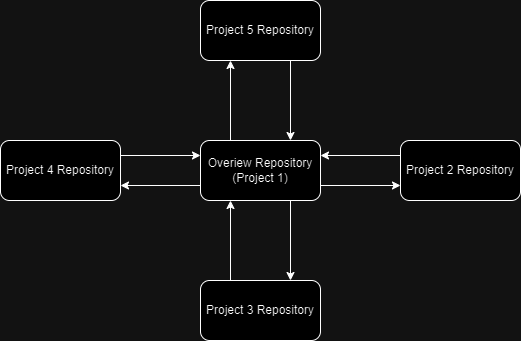

The diagram above was exported from draw.io. Its source (the exported page's mxGraphModel, read from the mxfile embedded in the PNG):
<mxGraphModel dx="1647" dy="899" grid="1" gridSize="10" guides="1" tooltips="1" connect="1" arrows="1" fold="1" page="1" pageScale="1" pageWidth="827" pageHeight="1169" math="0" shadow="0">
  <root>
    <mxCell id="0" />
    <mxCell id="1" parent="0" />
    <mxCell id="vn8zjj7sJpLczm5SolBI-1" value="Overiew Repository&lt;br&gt;(Project 1)" style="rounded=1;whiteSpace=wrap;html=1;" vertex="1" parent="1">
      <mxGeometry x="360" y="380" width="120" height="60" as="geometry" />
    </mxCell>
    <mxCell id="vn8zjj7sJpLczm5SolBI-2" value="" style="endArrow=classic;html=1;rounded=0;exitX=1;exitY=0.75;exitDx=0;exitDy=0;entryX=0;entryY=0.75;entryDx=0;entryDy=0;" edge="1" parent="1" source="vn8zjj7sJpLczm5SolBI-1" target="vn8zjj7sJpLczm5SolBI-3">
      <mxGeometry width="50" height="50" relative="1" as="geometry">
        <mxPoint x="300" y="470" as="sourcePoint" />
        <mxPoint x="560" y="410" as="targetPoint" />
      </mxGeometry>
    </mxCell>
    <mxCell id="vn8zjj7sJpLczm5SolBI-3" value="Project 2 Repository" style="rounded=1;whiteSpace=wrap;html=1;" vertex="1" parent="1">
      <mxGeometry x="560" y="380" width="120" height="60" as="geometry" />
    </mxCell>
    <mxCell id="vn8zjj7sJpLczm5SolBI-4" value="Project 3 Repository" style="rounded=1;whiteSpace=wrap;html=1;" vertex="1" parent="1">
      <mxGeometry x="360" y="520" width="120" height="60" as="geometry" />
    </mxCell>
    <mxCell id="vn8zjj7sJpLczm5SolBI-5" value="" style="endArrow=classic;html=1;rounded=0;exitX=0.75;exitY=1;exitDx=0;exitDy=0;" edge="1" parent="1" source="vn8zjj7sJpLczm5SolBI-1">
      <mxGeometry width="50" height="50" relative="1" as="geometry">
        <mxPoint x="490" y="420" as="sourcePoint" />
        <mxPoint x="450" y="520" as="targetPoint" />
      </mxGeometry>
    </mxCell>
    <mxCell id="vn8zjj7sJpLczm5SolBI-8" value="Project 4 Repository" style="rounded=1;whiteSpace=wrap;html=1;" vertex="1" parent="1">
      <mxGeometry x="160" y="380" width="120" height="60" as="geometry" />
    </mxCell>
    <mxCell id="vn8zjj7sJpLczm5SolBI-9" value="" style="endArrow=classic;html=1;rounded=0;exitX=0;exitY=0.75;exitDx=0;exitDy=0;entryX=1;entryY=0.75;entryDx=0;entryDy=0;" edge="1" parent="1" source="vn8zjj7sJpLczm5SolBI-1" target="vn8zjj7sJpLczm5SolBI-8">
      <mxGeometry width="50" height="50" relative="1" as="geometry">
        <mxPoint x="240" y="510" as="sourcePoint" />
        <mxPoint x="290" y="460" as="targetPoint" />
      </mxGeometry>
    </mxCell>
    <mxCell id="vn8zjj7sJpLczm5SolBI-10" value="" style="endArrow=classic;html=1;rounded=0;exitX=1;exitY=0.25;exitDx=0;exitDy=0;entryX=0;entryY=0.25;entryDx=0;entryDy=0;" edge="1" parent="1" source="vn8zjj7sJpLczm5SolBI-8" target="vn8zjj7sJpLczm5SolBI-1">
      <mxGeometry width="50" height="50" relative="1" as="geometry">
        <mxPoint x="370" y="435" as="sourcePoint" />
        <mxPoint x="330" y="400" as="targetPoint" />
      </mxGeometry>
    </mxCell>
    <mxCell id="vn8zjj7sJpLczm5SolBI-11" value="" style="endArrow=classic;html=1;rounded=0;exitX=0.25;exitY=0;exitDx=0;exitDy=0;entryX=0.25;entryY=1;entryDx=0;entryDy=0;" edge="1" parent="1" source="vn8zjj7sJpLczm5SolBI-4" target="vn8zjj7sJpLczm5SolBI-1">
      <mxGeometry width="50" height="50" relative="1" as="geometry">
        <mxPoint x="380" y="445" as="sourcePoint" />
        <mxPoint x="300" y="445" as="targetPoint" />
      </mxGeometry>
    </mxCell>
    <mxCell id="vn8zjj7sJpLczm5SolBI-12" value="" style="endArrow=classic;html=1;rounded=0;exitX=0;exitY=0.25;exitDx=0;exitDy=0;entryX=1;entryY=0.25;entryDx=0;entryDy=0;" edge="1" parent="1" source="vn8zjj7sJpLczm5SolBI-3" target="vn8zjj7sJpLczm5SolBI-1">
      <mxGeometry width="50" height="50" relative="1" as="geometry">
        <mxPoint x="490" y="435" as="sourcePoint" />
        <mxPoint x="570" y="435" as="targetPoint" />
      </mxGeometry>
    </mxCell>
    <mxCell id="vn8zjj7sJpLczm5SolBI-13" value="Project 5 Repository" style="rounded=1;whiteSpace=wrap;html=1;" vertex="1" parent="1">
      <mxGeometry x="360" y="240" width="120" height="60" as="geometry" />
    </mxCell>
    <mxCell id="vn8zjj7sJpLczm5SolBI-15" value="" style="endArrow=classic;html=1;rounded=0;exitX=0.25;exitY=0;exitDx=0;exitDy=0;entryX=0.25;entryY=1;entryDx=0;entryDy=0;" edge="1" parent="1" source="vn8zjj7sJpLczm5SolBI-1" target="vn8zjj7sJpLczm5SolBI-13">
      <mxGeometry width="50" height="50" relative="1" as="geometry">
        <mxPoint x="290" y="405" as="sourcePoint" />
        <mxPoint x="370" y="405" as="targetPoint" />
      </mxGeometry>
    </mxCell>
    <mxCell id="vn8zjj7sJpLczm5SolBI-16" value="" style="endArrow=classic;html=1;rounded=0;exitX=0.75;exitY=1;exitDx=0;exitDy=0;entryX=0.75;entryY=0;entryDx=0;entryDy=0;" edge="1" parent="1" source="vn8zjj7sJpLczm5SolBI-13" target="vn8zjj7sJpLczm5SolBI-1">
      <mxGeometry width="50" height="50" relative="1" as="geometry">
        <mxPoint x="400" y="390" as="sourcePoint" />
        <mxPoint x="400" y="310" as="targetPoint" />
      </mxGeometry>
    </mxCell>
  </root>
</mxGraphModel>